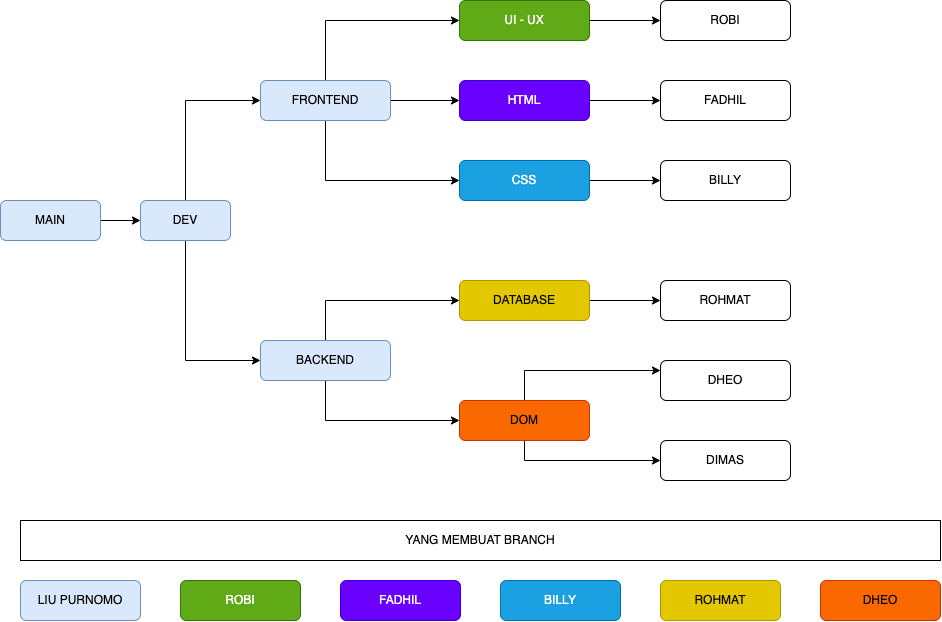

The diagram above was exported from draw.io. Its source (the exported page's mxGraphModel, read from the mxfile embedded in the PNG):
<mxGraphModel dx="1363" dy="886" grid="1" gridSize="10" guides="1" tooltips="1" connect="1" arrows="1" fold="1" page="1" pageScale="1" pageWidth="1169" pageHeight="827" math="0" shadow="0">
  <root>
    <mxCell id="0" />
    <mxCell id="1" parent="0" />
    <mxCell id="Hrga1ICIDPlNurCjXXyd-17" value="" style="edgeStyle=orthogonalEdgeStyle;rounded=0;orthogonalLoop=1;jettySize=auto;html=1;fontFamily=Helvetica;fontSize=12;fontColor=default;" edge="1" parent="1" source="Hrga1ICIDPlNurCjXXyd-1" target="Hrga1ICIDPlNurCjXXyd-2">
      <mxGeometry relative="1" as="geometry" />
    </mxCell>
    <mxCell id="Hrga1ICIDPlNurCjXXyd-1" value="MAIN" style="rounded=1;whiteSpace=wrap;html=1;fillColor=#dae8fc;strokeColor=#6c8ebf;" vertex="1" parent="1">
      <mxGeometry x="60" y="340" width="100" height="40" as="geometry" />
    </mxCell>
    <mxCell id="Hrga1ICIDPlNurCjXXyd-20" style="edgeStyle=orthogonalEdgeStyle;rounded=0;orthogonalLoop=1;jettySize=auto;html=1;exitX=0.5;exitY=0;exitDx=0;exitDy=0;entryX=0;entryY=0.5;entryDx=0;entryDy=0;fontFamily=Helvetica;fontSize=12;fontColor=default;" edge="1" parent="1" source="Hrga1ICIDPlNurCjXXyd-2" target="Hrga1ICIDPlNurCjXXyd-3">
      <mxGeometry relative="1" as="geometry" />
    </mxCell>
    <mxCell id="Hrga1ICIDPlNurCjXXyd-21" style="edgeStyle=orthogonalEdgeStyle;rounded=0;orthogonalLoop=1;jettySize=auto;html=1;exitX=0.5;exitY=1;exitDx=0;exitDy=0;entryX=0;entryY=0.5;entryDx=0;entryDy=0;fontFamily=Helvetica;fontSize=12;fontColor=default;" edge="1" parent="1" source="Hrga1ICIDPlNurCjXXyd-2" target="Hrga1ICIDPlNurCjXXyd-4">
      <mxGeometry relative="1" as="geometry" />
    </mxCell>
    <mxCell id="Hrga1ICIDPlNurCjXXyd-2" value="DEV" style="rounded=1;whiteSpace=wrap;html=1;fillColor=#dae8fc;strokeColor=#6c8ebf;" vertex="1" parent="1">
      <mxGeometry x="200" y="340" width="90" height="40" as="geometry" />
    </mxCell>
    <mxCell id="Hrga1ICIDPlNurCjXXyd-22" style="edgeStyle=orthogonalEdgeStyle;rounded=0;orthogonalLoop=1;jettySize=auto;html=1;exitX=0.5;exitY=0;exitDx=0;exitDy=0;entryX=0;entryY=0.5;entryDx=0;entryDy=0;fontFamily=Helvetica;fontSize=12;fontColor=default;" edge="1" parent="1" source="Hrga1ICIDPlNurCjXXyd-3" target="Hrga1ICIDPlNurCjXXyd-5">
      <mxGeometry relative="1" as="geometry" />
    </mxCell>
    <mxCell id="Hrga1ICIDPlNurCjXXyd-23" style="edgeStyle=orthogonalEdgeStyle;rounded=0;orthogonalLoop=1;jettySize=auto;html=1;exitX=0.5;exitY=1;exitDx=0;exitDy=0;entryX=0;entryY=0.5;entryDx=0;entryDy=0;fontFamily=Helvetica;fontSize=12;fontColor=default;" edge="1" parent="1" source="Hrga1ICIDPlNurCjXXyd-3" target="Hrga1ICIDPlNurCjXXyd-7">
      <mxGeometry relative="1" as="geometry" />
    </mxCell>
    <mxCell id="Hrga1ICIDPlNurCjXXyd-24" style="edgeStyle=orthogonalEdgeStyle;rounded=0;orthogonalLoop=1;jettySize=auto;html=1;exitX=1;exitY=0.5;exitDx=0;exitDy=0;fontFamily=Helvetica;fontSize=12;fontColor=default;" edge="1" parent="1" source="Hrga1ICIDPlNurCjXXyd-3" target="Hrga1ICIDPlNurCjXXyd-6">
      <mxGeometry relative="1" as="geometry" />
    </mxCell>
    <mxCell id="Hrga1ICIDPlNurCjXXyd-3" value="FRONTEND" style="rounded=1;whiteSpace=wrap;html=1;fillColor=#dae8fc;strokeColor=#6c8ebf;" vertex="1" parent="1">
      <mxGeometry x="320" y="220" width="130" height="40" as="geometry" />
    </mxCell>
    <mxCell id="Hrga1ICIDPlNurCjXXyd-31" style="edgeStyle=orthogonalEdgeStyle;rounded=0;orthogonalLoop=1;jettySize=auto;html=1;exitX=0.5;exitY=1;exitDx=0;exitDy=0;entryX=0;entryY=0.5;entryDx=0;entryDy=0;fontFamily=Helvetica;fontSize=12;fontColor=default;" edge="1" parent="1" source="Hrga1ICIDPlNurCjXXyd-4" target="Hrga1ICIDPlNurCjXXyd-9">
      <mxGeometry relative="1" as="geometry" />
    </mxCell>
    <mxCell id="Hrga1ICIDPlNurCjXXyd-32" style="edgeStyle=orthogonalEdgeStyle;rounded=0;orthogonalLoop=1;jettySize=auto;html=1;exitX=0.5;exitY=0;exitDx=0;exitDy=0;entryX=0;entryY=0.5;entryDx=0;entryDy=0;fontFamily=Helvetica;fontSize=12;fontColor=default;" edge="1" parent="1" source="Hrga1ICIDPlNurCjXXyd-4" target="Hrga1ICIDPlNurCjXXyd-8">
      <mxGeometry relative="1" as="geometry" />
    </mxCell>
    <mxCell id="Hrga1ICIDPlNurCjXXyd-4" value="BACKEND" style="rounded=1;whiteSpace=wrap;html=1;fillColor=#dae8fc;strokeColor=#6c8ebf;" vertex="1" parent="1">
      <mxGeometry x="320" y="480" width="130" height="40" as="geometry" />
    </mxCell>
    <mxCell id="Hrga1ICIDPlNurCjXXyd-25" style="edgeStyle=orthogonalEdgeStyle;rounded=0;orthogonalLoop=1;jettySize=auto;html=1;exitX=1;exitY=0.5;exitDx=0;exitDy=0;entryX=0;entryY=0.5;entryDx=0;entryDy=0;fontFamily=Helvetica;fontSize=12;fontColor=default;" edge="1" parent="1" source="Hrga1ICIDPlNurCjXXyd-5" target="Hrga1ICIDPlNurCjXXyd-10">
      <mxGeometry relative="1" as="geometry" />
    </mxCell>
    <mxCell id="Hrga1ICIDPlNurCjXXyd-5" value="UI - UX" style="rounded=1;whiteSpace=wrap;html=1;fillColor=#60a917;strokeColor=#2D7600;fontColor=#ffffff;" vertex="1" parent="1">
      <mxGeometry x="519" y="140" width="130" height="40" as="geometry" />
    </mxCell>
    <mxCell id="Hrga1ICIDPlNurCjXXyd-26" style="edgeStyle=orthogonalEdgeStyle;rounded=0;orthogonalLoop=1;jettySize=auto;html=1;exitX=1;exitY=0.5;exitDx=0;exitDy=0;entryX=0;entryY=0.5;entryDx=0;entryDy=0;fontFamily=Helvetica;fontSize=12;fontColor=default;" edge="1" parent="1" source="Hrga1ICIDPlNurCjXXyd-6" target="Hrga1ICIDPlNurCjXXyd-11">
      <mxGeometry relative="1" as="geometry" />
    </mxCell>
    <mxCell id="Hrga1ICIDPlNurCjXXyd-6" value="HTML" style="rounded=1;whiteSpace=wrap;html=1;fillColor=#6a00ff;fontColor=#ffffff;strokeColor=#3700CC;" vertex="1" parent="1">
      <mxGeometry x="519" y="220" width="130" height="40" as="geometry" />
    </mxCell>
    <mxCell id="Hrga1ICIDPlNurCjXXyd-27" style="edgeStyle=orthogonalEdgeStyle;rounded=0;orthogonalLoop=1;jettySize=auto;html=1;exitX=1;exitY=0.5;exitDx=0;exitDy=0;entryX=0;entryY=0.5;entryDx=0;entryDy=0;fontFamily=Helvetica;fontSize=12;fontColor=default;" edge="1" parent="1" source="Hrga1ICIDPlNurCjXXyd-7" target="Hrga1ICIDPlNurCjXXyd-12">
      <mxGeometry relative="1" as="geometry" />
    </mxCell>
    <mxCell id="Hrga1ICIDPlNurCjXXyd-7" value="CSS" style="rounded=1;whiteSpace=wrap;html=1;fillColor=#1ba1e2;fontColor=#ffffff;strokeColor=#006EAF;" vertex="1" parent="1">
      <mxGeometry x="519" y="300" width="130" height="40" as="geometry" />
    </mxCell>
    <mxCell id="Hrga1ICIDPlNurCjXXyd-28" style="edgeStyle=orthogonalEdgeStyle;rounded=0;orthogonalLoop=1;jettySize=auto;html=1;exitX=1;exitY=0.5;exitDx=0;exitDy=0;entryX=0;entryY=0.5;entryDx=0;entryDy=0;fontFamily=Helvetica;fontSize=12;fontColor=default;" edge="1" parent="1" source="Hrga1ICIDPlNurCjXXyd-8" target="Hrga1ICIDPlNurCjXXyd-13">
      <mxGeometry relative="1" as="geometry" />
    </mxCell>
    <mxCell id="Hrga1ICIDPlNurCjXXyd-8" value="DATABASE" style="rounded=1;whiteSpace=wrap;html=1;fillColor=#e3c800;fontColor=#000000;strokeColor=#B09500;" vertex="1" parent="1">
      <mxGeometry x="519" y="420" width="130" height="40" as="geometry" />
    </mxCell>
    <mxCell id="Hrga1ICIDPlNurCjXXyd-29" style="edgeStyle=orthogonalEdgeStyle;rounded=0;orthogonalLoop=1;jettySize=auto;html=1;exitX=0.5;exitY=0;exitDx=0;exitDy=0;entryX=0;entryY=0.25;entryDx=0;entryDy=0;fontFamily=Helvetica;fontSize=12;fontColor=default;" edge="1" parent="1" source="Hrga1ICIDPlNurCjXXyd-9" target="Hrga1ICIDPlNurCjXXyd-15">
      <mxGeometry relative="1" as="geometry" />
    </mxCell>
    <mxCell id="Hrga1ICIDPlNurCjXXyd-30" style="edgeStyle=orthogonalEdgeStyle;rounded=0;orthogonalLoop=1;jettySize=auto;html=1;exitX=0.5;exitY=1;exitDx=0;exitDy=0;entryX=0;entryY=0.5;entryDx=0;entryDy=0;fontFamily=Helvetica;fontSize=12;fontColor=default;" edge="1" parent="1" source="Hrga1ICIDPlNurCjXXyd-9" target="Hrga1ICIDPlNurCjXXyd-16">
      <mxGeometry relative="1" as="geometry" />
    </mxCell>
    <mxCell id="Hrga1ICIDPlNurCjXXyd-9" value="DOM" style="rounded=1;whiteSpace=wrap;html=1;fillColor=#fa6800;fontColor=#000000;strokeColor=#C73500;" vertex="1" parent="1">
      <mxGeometry x="519" y="540" width="130" height="40" as="geometry" />
    </mxCell>
    <mxCell id="Hrga1ICIDPlNurCjXXyd-10" value="ROBI" style="rounded=1;whiteSpace=wrap;html=1;" vertex="1" parent="1">
      <mxGeometry x="720" y="140" width="130" height="40" as="geometry" />
    </mxCell>
    <mxCell id="Hrga1ICIDPlNurCjXXyd-11" value="FADHIL" style="rounded=1;whiteSpace=wrap;html=1;" vertex="1" parent="1">
      <mxGeometry x="720" y="220" width="130" height="40" as="geometry" />
    </mxCell>
    <mxCell id="Hrga1ICIDPlNurCjXXyd-12" value="BILLY" style="rounded=1;whiteSpace=wrap;html=1;" vertex="1" parent="1">
      <mxGeometry x="720" y="300" width="130" height="40" as="geometry" />
    </mxCell>
    <mxCell id="Hrga1ICIDPlNurCjXXyd-13" value="ROHMAT" style="rounded=1;whiteSpace=wrap;html=1;" vertex="1" parent="1">
      <mxGeometry x="720" y="420" width="130" height="40" as="geometry" />
    </mxCell>
    <mxCell id="Hrga1ICIDPlNurCjXXyd-15" value="DHEO" style="rounded=1;whiteSpace=wrap;html=1;" vertex="1" parent="1">
      <mxGeometry x="720" y="500" width="130" height="40" as="geometry" />
    </mxCell>
    <mxCell id="Hrga1ICIDPlNurCjXXyd-16" value="DIMAS" style="rounded=1;whiteSpace=wrap;html=1;" vertex="1" parent="1">
      <mxGeometry x="720" y="580" width="130" height="40" as="geometry" />
    </mxCell>
    <mxCell id="Hrga1ICIDPlNurCjXXyd-35" value="LIU PURNOMO" style="rounded=1;whiteSpace=wrap;html=1;fillColor=#dae8fc;strokeColor=#6c8ebf;" vertex="1" parent="1">
      <mxGeometry x="80" y="720" width="120" height="40" as="geometry" />
    </mxCell>
    <mxCell id="Hrga1ICIDPlNurCjXXyd-41" value="ROBI" style="rounded=1;whiteSpace=wrap;html=1;fillColor=#60a917;fontColor=#ffffff;strokeColor=#2D7600;" vertex="1" parent="1">
      <mxGeometry x="240" y="720" width="120" height="40" as="geometry" />
    </mxCell>
    <mxCell id="Hrga1ICIDPlNurCjXXyd-42" value="FADHIL" style="rounded=1;whiteSpace=wrap;html=1;fillColor=#6a00ff;fontColor=#ffffff;strokeColor=#3700CC;" vertex="1" parent="1">
      <mxGeometry x="400" y="720" width="120" height="40" as="geometry" />
    </mxCell>
    <mxCell id="Hrga1ICIDPlNurCjXXyd-43" value="BILLY" style="rounded=1;whiteSpace=wrap;html=1;fillColor=#1ba1e2;fontColor=#ffffff;strokeColor=#006EAF;" vertex="1" parent="1">
      <mxGeometry x="560" y="720" width="120" height="40" as="geometry" />
    </mxCell>
    <mxCell id="Hrga1ICIDPlNurCjXXyd-44" value="ROHMAT" style="rounded=1;whiteSpace=wrap;html=1;fillColor=#e3c800;fontColor=#000000;strokeColor=#B09500;" vertex="1" parent="1">
      <mxGeometry x="720" y="720" width="120" height="40" as="geometry" />
    </mxCell>
    <mxCell id="Hrga1ICIDPlNurCjXXyd-45" value="DHEO" style="rounded=1;whiteSpace=wrap;html=1;fillColor=#fa6800;fontColor=#000000;strokeColor=#C73500;" vertex="1" parent="1">
      <mxGeometry x="880" y="720" width="120" height="40" as="geometry" />
    </mxCell>
    <mxCell id="Hrga1ICIDPlNurCjXXyd-46" value="YANG MEMBUAT BRANCH" style="rounded=0;whiteSpace=wrap;html=1;strokeColor=default;fontFamily=Helvetica;fontSize=12;fontColor=default;fillColor=default;" vertex="1" parent="1">
      <mxGeometry x="80" y="660" width="920" height="40" as="geometry" />
    </mxCell>
  </root>
</mxGraphModel>